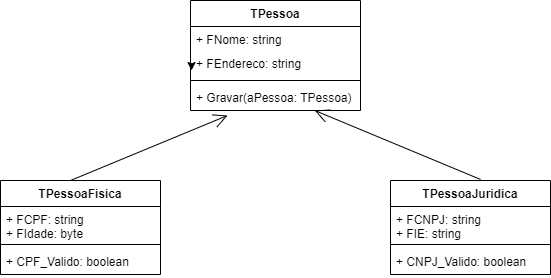

The diagram above was exported from draw.io. Its source (the exported page's mxGraphModel, read from the mxfile embedded in the PNG):
<mxGraphModel dx="782" dy="706" grid="1" gridSize="10" guides="1" tooltips="1" connect="1" arrows="1" fold="1" page="1" pageScale="1" pageWidth="827" pageHeight="1169" math="0" shadow="0">
  <root>
    <mxCell id="WIyWlLk6GJQsqaUBKTNV-0" />
    <mxCell id="WIyWlLk6GJQsqaUBKTNV-1" parent="WIyWlLk6GJQsqaUBKTNV-0" />
    <mxCell id="zkfFHV4jXpPFQw0GAbJ--12" value="" style="endArrow=block;endSize=10;endFill=0;shadow=0;strokeWidth=1;rounded=0;edgeStyle=elbowEdgeStyle;elbow=vertical;" parent="WIyWlLk6GJQsqaUBKTNV-1" source="zkfFHV4jXpPFQw0GAbJ--6" edge="1">
      <mxGeometry width="160" relative="1" as="geometry">
        <mxPoint x="200" y="203" as="sourcePoint" />
        <mxPoint x="300" y="258" as="targetPoint" />
      </mxGeometry>
    </mxCell>
    <mxCell id="zkfFHV4jXpPFQw0GAbJ--16" value="" style="endArrow=block;endSize=10;endFill=0;shadow=0;strokeWidth=1;rounded=0;edgeStyle=elbowEdgeStyle;elbow=vertical;" parent="WIyWlLk6GJQsqaUBKTNV-1" source="zkfFHV4jXpPFQw0GAbJ--13" edge="1">
      <mxGeometry width="160" relative="1" as="geometry">
        <mxPoint x="210" y="373" as="sourcePoint" />
        <mxPoint x="300" y="258" as="targetPoint" />
      </mxGeometry>
    </mxCell>
    <mxCell id="zkfFHV4jXpPFQw0GAbJ--26" value="" style="endArrow=open;shadow=0;strokeWidth=1;rounded=0;endFill=1;edgeStyle=elbowEdgeStyle;elbow=vertical;" parent="WIyWlLk6GJQsqaUBKTNV-1" target="zkfFHV4jXpPFQw0GAbJ--17" edge="1">
      <mxGeometry x="0.5" y="41" relative="1" as="geometry">
        <mxPoint x="380" y="189" as="sourcePoint" />
        <mxPoint x="540" y="192" as="targetPoint" />
        <mxPoint x="-40" y="32" as="offset" />
      </mxGeometry>
    </mxCell>
    <mxCell id="zkfFHV4jXpPFQw0GAbJ--27" value="0..1" style="resizable=0;align=left;verticalAlign=bottom;labelBackgroundColor=none;fontSize=12;" parent="zkfFHV4jXpPFQw0GAbJ--26" connectable="0" vertex="1">
      <mxGeometry x="-1" relative="1" as="geometry">
        <mxPoint y="4" as="offset" />
      </mxGeometry>
    </mxCell>
    <mxCell id="zkfFHV4jXpPFQw0GAbJ--28" value="1" style="resizable=0;align=right;verticalAlign=bottom;labelBackgroundColor=none;fontSize=12;" parent="zkfFHV4jXpPFQw0GAbJ--26" connectable="0" vertex="1">
      <mxGeometry x="1" relative="1" as="geometry">
        <mxPoint x="-7" y="4" as="offset" />
      </mxGeometry>
    </mxCell>
    <mxCell id="zkfFHV4jXpPFQw0GAbJ--29" value="lives at" style="text;html=1;resizable=0;points=[];;align=center;verticalAlign=middle;labelBackgroundColor=none;rounded=0;shadow=0;strokeWidth=1;fontSize=12;" parent="zkfFHV4jXpPFQw0GAbJ--26" vertex="1" connectable="0">
      <mxGeometry x="0.5" y="49" relative="1" as="geometry">
        <mxPoint x="-38" y="40" as="offset" />
      </mxGeometry>
    </mxCell>
    <mxCell id="s52lqGMNpBkjz90InTIu-0" value="TPessoa" style="swimlane;fontStyle=1;align=center;verticalAlign=top;childLayout=stackLayout;horizontal=1;startSize=26;horizontalStack=0;resizeParent=1;resizeParentMax=0;resizeLast=0;collapsible=1;marginBottom=0;" vertex="1" parent="WIyWlLk6GJQsqaUBKTNV-1">
      <mxGeometry x="230" y="120" width="170" height="110" as="geometry" />
    </mxCell>
    <mxCell id="s52lqGMNpBkjz90InTIu-1" value="+ FNome: string&#10;" style="text;strokeColor=none;fillColor=none;align=left;verticalAlign=top;spacingLeft=4;spacingRight=4;overflow=hidden;rotatable=0;points=[[0,0.5],[1,0.5]];portConstraint=eastwest;" vertex="1" parent="s52lqGMNpBkjz90InTIu-0">
      <mxGeometry y="26" width="170" height="24" as="geometry" />
    </mxCell>
    <mxCell id="s52lqGMNpBkjz90InTIu-5" value="+ FEndereco: string&#10;" style="text;strokeColor=none;fillColor=none;align=left;verticalAlign=top;spacingLeft=4;spacingRight=4;overflow=hidden;rotatable=0;points=[[0,0.5],[1,0.5]];portConstraint=eastwest;" vertex="1" parent="s52lqGMNpBkjz90InTIu-0">
      <mxGeometry y="50" width="170" height="26" as="geometry" />
    </mxCell>
    <mxCell id="s52lqGMNpBkjz90InTIu-2" value="" style="line;strokeWidth=1;fillColor=none;align=left;verticalAlign=middle;spacingTop=-1;spacingLeft=3;spacingRight=3;rotatable=0;labelPosition=right;points=[];portConstraint=eastwest;strokeColor=inherit;" vertex="1" parent="s52lqGMNpBkjz90InTIu-0">
      <mxGeometry y="76" width="170" height="8" as="geometry" />
    </mxCell>
    <mxCell id="s52lqGMNpBkjz90InTIu-3" value="+ Gravar(aPessoa: TPessoa) " style="text;strokeColor=none;fillColor=none;align=left;verticalAlign=top;spacingLeft=4;spacingRight=4;overflow=hidden;rotatable=0;points=[[0,0.5],[1,0.5]];portConstraint=eastwest;" vertex="1" parent="s52lqGMNpBkjz90InTIu-0">
      <mxGeometry y="84" width="170" height="26" as="geometry" />
    </mxCell>
    <mxCell id="s52lqGMNpBkjz90InTIu-14" style="edgeStyle=orthogonalEdgeStyle;rounded=0;orthogonalLoop=1;jettySize=auto;html=1;exitX=0;exitY=0.5;exitDx=0;exitDy=0;entryX=0.006;entryY=0.769;entryDx=0;entryDy=0;entryPerimeter=0;" edge="1" parent="s52lqGMNpBkjz90InTIu-0" source="s52lqGMNpBkjz90InTIu-5" target="s52lqGMNpBkjz90InTIu-5">
      <mxGeometry relative="1" as="geometry" />
    </mxCell>
    <mxCell id="s52lqGMNpBkjz90InTIu-6" value="TPessoaFisica" style="swimlane;fontStyle=1;align=center;verticalAlign=top;childLayout=stackLayout;horizontal=1;startSize=26;horizontalStack=0;resizeParent=1;resizeParentMax=0;resizeLast=0;collapsible=1;marginBottom=0;" vertex="1" parent="WIyWlLk6GJQsqaUBKTNV-1">
      <mxGeometry x="40" y="300" width="160" height="94" as="geometry" />
    </mxCell>
    <mxCell id="s52lqGMNpBkjz90InTIu-16" value="" style="endArrow=open;endFill=1;endSize=12;html=1;rounded=0;entryX=0.218;entryY=1.192;entryDx=0;entryDy=0;entryPerimeter=0;" edge="1" parent="s52lqGMNpBkjz90InTIu-6" target="s52lqGMNpBkjz90InTIu-3">
      <mxGeometry width="160" relative="1" as="geometry">
        <mxPoint x="70" as="sourcePoint" />
        <mxPoint x="230" as="targetPoint" />
      </mxGeometry>
    </mxCell>
    <mxCell id="s52lqGMNpBkjz90InTIu-7" value="+ FCPF: string&#10;+ FIdade: byte" style="text;strokeColor=none;fillColor=none;align=left;verticalAlign=top;spacingLeft=4;spacingRight=4;overflow=hidden;rotatable=0;points=[[0,0.5],[1,0.5]];portConstraint=eastwest;" vertex="1" parent="s52lqGMNpBkjz90InTIu-6">
      <mxGeometry y="26" width="160" height="34" as="geometry" />
    </mxCell>
    <mxCell id="s52lqGMNpBkjz90InTIu-8" value="" style="line;strokeWidth=1;fillColor=none;align=left;verticalAlign=middle;spacingTop=-1;spacingLeft=3;spacingRight=3;rotatable=0;labelPosition=right;points=[];portConstraint=eastwest;strokeColor=inherit;" vertex="1" parent="s52lqGMNpBkjz90InTIu-6">
      <mxGeometry y="60" width="160" height="8" as="geometry" />
    </mxCell>
    <mxCell id="s52lqGMNpBkjz90InTIu-9" value="+ CPF_Valido: boolean" style="text;strokeColor=none;fillColor=none;align=left;verticalAlign=top;spacingLeft=4;spacingRight=4;overflow=hidden;rotatable=0;points=[[0,0.5],[1,0.5]];portConstraint=eastwest;" vertex="1" parent="s52lqGMNpBkjz90InTIu-6">
      <mxGeometry y="68" width="160" height="26" as="geometry" />
    </mxCell>
    <mxCell id="s52lqGMNpBkjz90InTIu-10" value="TPessoaJuridica" style="swimlane;fontStyle=1;align=center;verticalAlign=top;childLayout=stackLayout;horizontal=1;startSize=26;horizontalStack=0;resizeParent=1;resizeParentMax=0;resizeLast=0;collapsible=1;marginBottom=0;" vertex="1" parent="WIyWlLk6GJQsqaUBKTNV-1">
      <mxGeometry x="430" y="300" width="160" height="94" as="geometry" />
    </mxCell>
    <mxCell id="s52lqGMNpBkjz90InTIu-11" value="+ FCNPJ: string&#10;+ FIE: string" style="text;strokeColor=none;fillColor=none;align=left;verticalAlign=top;spacingLeft=4;spacingRight=4;overflow=hidden;rotatable=0;points=[[0,0.5],[1,0.5]];portConstraint=eastwest;" vertex="1" parent="s52lqGMNpBkjz90InTIu-10">
      <mxGeometry y="26" width="160" height="34" as="geometry" />
    </mxCell>
    <mxCell id="s52lqGMNpBkjz90InTIu-12" value="" style="line;strokeWidth=1;fillColor=none;align=left;verticalAlign=middle;spacingTop=-1;spacingLeft=3;spacingRight=3;rotatable=0;labelPosition=right;points=[];portConstraint=eastwest;strokeColor=inherit;" vertex="1" parent="s52lqGMNpBkjz90InTIu-10">
      <mxGeometry y="60" width="160" height="8" as="geometry" />
    </mxCell>
    <mxCell id="s52lqGMNpBkjz90InTIu-13" value="+ CNPJ_Valido: boolean" style="text;strokeColor=none;fillColor=none;align=left;verticalAlign=top;spacingLeft=4;spacingRight=4;overflow=hidden;rotatable=0;points=[[0,0.5],[1,0.5]];portConstraint=eastwest;" vertex="1" parent="s52lqGMNpBkjz90InTIu-10">
      <mxGeometry y="68" width="160" height="26" as="geometry" />
    </mxCell>
    <mxCell id="s52lqGMNpBkjz90InTIu-17" value="" style="endArrow=open;endFill=1;endSize=12;html=1;rounded=0;exitX=0.563;exitY=-0.011;exitDx=0;exitDy=0;exitPerimeter=0;entryX=0.731;entryY=1;entryDx=0;entryDy=0;entryPerimeter=0;" edge="1" parent="WIyWlLk6GJQsqaUBKTNV-1" source="s52lqGMNpBkjz90InTIu-10" target="s52lqGMNpBkjz90InTIu-3">
      <mxGeometry width="160" relative="1" as="geometry">
        <mxPoint x="340" y="290" as="sourcePoint" />
        <mxPoint x="350" y="240" as="targetPoint" />
      </mxGeometry>
    </mxCell>
  </root>
</mxGraphModel>